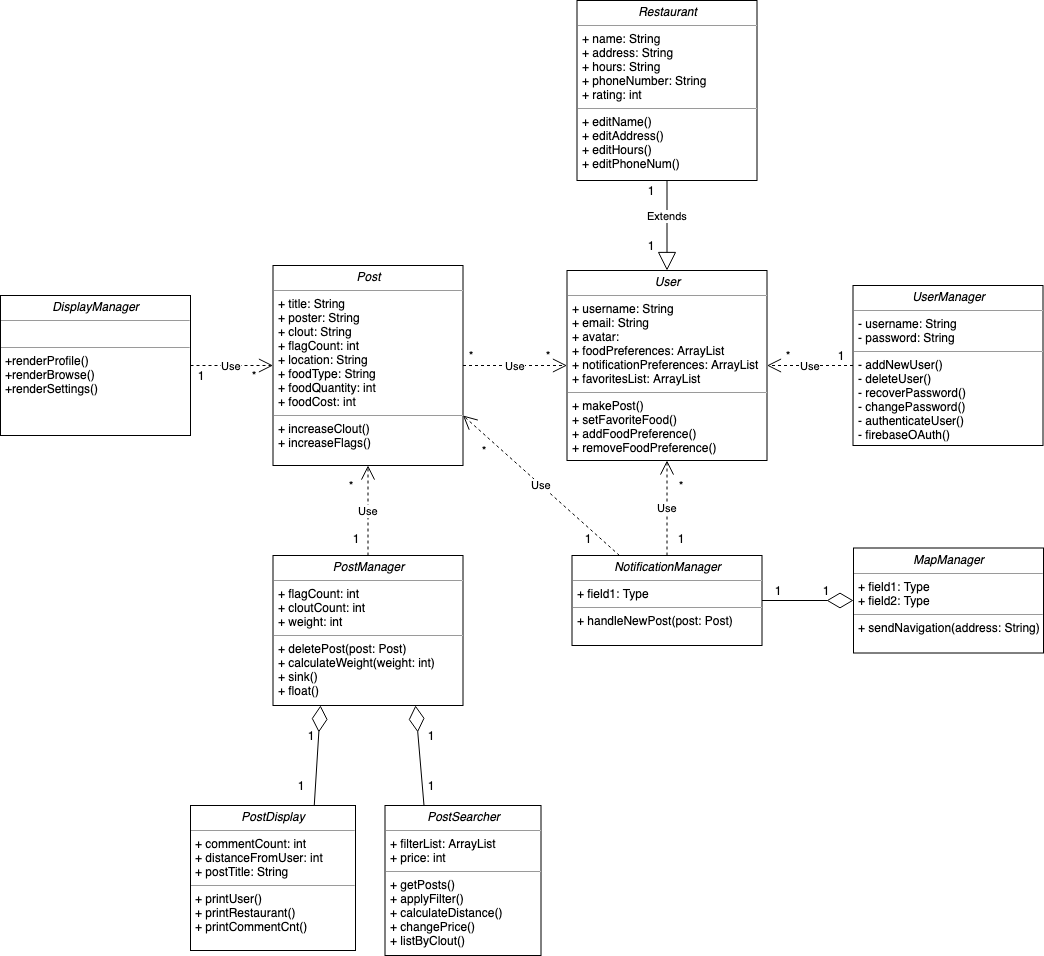

The diagram above was exported from draw.io. Its source (the exported page's mxGraphModel, read from the mxfile embedded in the PNG):
<mxGraphModel dx="1012" dy="422" grid="1" gridSize="10" guides="1" tooltips="1" connect="1" arrows="1" fold="1" page="1" pageScale="1" pageWidth="850" pageHeight="1100" background="#ffffff" math="0" shadow="0">
  <root>
    <mxCell id="0" />
    <mxCell id="1" parent="0" />
    <mxCell id="5d2195bd80daf111-19" value="&lt;p style=&quot;margin: 0px ; margin-top: 4px ; text-align: center&quot;&gt;&lt;i&gt;Restaurant&lt;/i&gt;&lt;/p&gt;&lt;hr size=&quot;1&quot;&gt;&lt;p style=&quot;margin: 0px ; margin-left: 4px&quot;&gt;+ name: String&lt;br&gt;+ address: String&lt;/p&gt;&lt;p style=&quot;margin: 0px ; margin-left: 4px&quot;&gt;+ hours: String&lt;/p&gt;&lt;p style=&quot;margin: 0px ; margin-left: 4px&quot;&gt;+ phoneNumber: String&lt;/p&gt;&lt;p style=&quot;margin: 0px ; margin-left: 4px&quot;&gt;+ rating: int&lt;/p&gt;&lt;hr size=&quot;1&quot;&gt;&lt;p style=&quot;margin: 0px ; margin-left: 4px&quot;&gt;+ editName()&lt;br&gt;+ editAddress()&lt;/p&gt;&lt;p style=&quot;margin: 0px ; margin-left: 4px&quot;&gt;+ editHours()&lt;/p&gt;&lt;p style=&quot;margin: 0px ; margin-left: 4px&quot;&gt;+ editPhoneNum()&lt;/p&gt;" style="verticalAlign=top;align=left;overflow=fill;fontSize=12;fontFamily=Helvetica;html=1;rounded=0;shadow=0;comic=0;labelBackgroundColor=none;strokeColor=#000000;strokeWidth=1;fillColor=#ffffff;" parent="1" vertex="1">
      <mxGeometry x="606.5" y="115" width="180" height="180" as="geometry" />
    </mxCell>
    <mxCell id="LhkwAF7AJFTMdgqr6Myy-1" value="&lt;p style=&quot;margin: 0px ; margin-top: 4px ; text-align: center&quot;&gt;&lt;i&gt;PostSearcher&lt;/i&gt;&lt;/p&gt;&lt;hr size=&quot;1&quot;&gt;&lt;p style=&quot;margin: 0px ; margin-left: 4px&quot;&gt;+ filterList: ArrayList&lt;br&gt;+ price: int&lt;/p&gt;&lt;hr size=&quot;1&quot;&gt;&lt;p style=&quot;margin: 0px ; margin-left: 4px&quot;&gt;+ getPosts()&lt;br&gt;+ applyFilter()&lt;/p&gt;&lt;p style=&quot;margin: 0px ; margin-left: 4px&quot;&gt;&lt;span&gt;+ calculateDistance()&lt;/span&gt;&lt;/p&gt;&lt;p style=&quot;margin: 0px ; margin-left: 4px&quot;&gt;+ changePrice()&lt;/p&gt;&lt;p style=&quot;margin: 0px ; margin-left: 4px&quot;&gt;+ listByClout()&lt;/p&gt;" style="verticalAlign=top;align=left;overflow=fill;fontSize=12;fontFamily=Helvetica;html=1;rounded=0;shadow=0;comic=0;labelBackgroundColor=none;strokeColor=#000000;strokeWidth=1;fillColor=#ffffff;" parent="1" vertex="1">
      <mxGeometry x="414.5" y="920" width="156" height="150" as="geometry" />
    </mxCell>
    <mxCell id="LhkwAF7AJFTMdgqr6Myy-2" value="&lt;p style=&quot;margin: 0px ; margin-top: 4px ; text-align: center&quot;&gt;&lt;i&gt;PostDisplay&lt;/i&gt;&lt;/p&gt;&lt;hr size=&quot;1&quot;&gt;&lt;p style=&quot;margin: 0px ; margin-left: 4px&quot;&gt;+ commentCount: int&lt;br&gt;+ distanceFromUser: int&lt;/p&gt;&lt;p style=&quot;margin: 0px ; margin-left: 4px&quot;&gt;+ postTitle: String&lt;/p&gt;&lt;hr size=&quot;1&quot;&gt;&lt;p style=&quot;margin: 0px ; margin-left: 4px&quot;&gt;+ printUser()&lt;br&gt;+ printRestaurant()&lt;/p&gt;&lt;p style=&quot;margin: 0px ; margin-left: 4px&quot;&gt;+ printCommentCnt()&lt;/p&gt;" style="verticalAlign=top;align=left;overflow=fill;fontSize=12;fontFamily=Helvetica;html=1;rounded=0;shadow=0;comic=0;labelBackgroundColor=none;strokeColor=#000000;strokeWidth=1;fillColor=#ffffff;" parent="1" vertex="1">
      <mxGeometry x="220" y="920" width="165" height="145" as="geometry" />
    </mxCell>
    <mxCell id="LhkwAF7AJFTMdgqr6Myy-3" value="&lt;p style=&quot;margin: 0px ; margin-top: 4px ; text-align: center&quot;&gt;&lt;i&gt;User&lt;/i&gt;&lt;/p&gt;&lt;hr size=&quot;1&quot;&gt;&lt;p style=&quot;margin: 0px ; margin-left: 4px&quot;&gt;+ username: String&lt;br&gt;+ email: String&lt;/p&gt;&lt;p style=&quot;margin: 0px ; margin-left: 4px&quot;&gt;+ avatar:&amp;nbsp;&lt;/p&gt;&lt;p style=&quot;margin: 0px ; margin-left: 4px&quot;&gt;+ foodPreferences: ArrayList&lt;/p&gt;&lt;p style=&quot;margin: 0px ; margin-left: 4px&quot;&gt;+ notificationPreferences: ArrayList&lt;/p&gt;&lt;p style=&quot;margin: 0px ; margin-left: 4px&quot;&gt;+ favoritesList: ArrayList&lt;/p&gt;&lt;hr size=&quot;1&quot;&gt;&lt;p style=&quot;margin: 0px ; margin-left: 4px&quot;&gt;+ makePost()&lt;/p&gt;&lt;p style=&quot;margin: 0px ; margin-left: 4px&quot;&gt;+ setFavoriteFood()&lt;/p&gt;&lt;p style=&quot;margin: 0px ; margin-left: 4px&quot;&gt;+ addFoodPreference()&lt;/p&gt;&lt;p style=&quot;margin: 0px ; margin-left: 4px&quot;&gt;+ removeFoodPreference()&lt;/p&gt;" style="verticalAlign=top;align=left;overflow=fill;fontSize=12;fontFamily=Helvetica;html=1;rounded=0;shadow=0;comic=0;labelBackgroundColor=none;strokeColor=#000000;strokeWidth=1;fillColor=#ffffff;" parent="1" vertex="1">
      <mxGeometry x="596.5" y="385" width="200" height="190" as="geometry" />
    </mxCell>
    <mxCell id="LhkwAF7AJFTMdgqr6Myy-4" value="&lt;p style=&quot;margin: 0px ; margin-top: 4px ; text-align: center&quot;&gt;&lt;i&gt;Post&lt;/i&gt;&lt;/p&gt;&lt;hr size=&quot;1&quot;&gt;&lt;p style=&quot;margin: 0px ; margin-left: 4px&quot;&gt;+ title: String&lt;br&gt;+ poster: String&lt;/p&gt;&lt;p style=&quot;margin: 0px ; margin-left: 4px&quot;&gt;+ clout: String&lt;/p&gt;&lt;p style=&quot;margin: 0px ; margin-left: 4px&quot;&gt;+ flagCount: int&lt;/p&gt;&lt;p style=&quot;margin: 0px ; margin-left: 4px&quot;&gt;+ location: String&lt;/p&gt;&lt;p style=&quot;margin: 0px ; margin-left: 4px&quot;&gt;+ foodType: String&lt;/p&gt;&lt;p style=&quot;margin: 0px ; margin-left: 4px&quot;&gt;+ foodQuantity: int&lt;/p&gt;&lt;p style=&quot;margin: 0px ; margin-left: 4px&quot;&gt;+ foodCost: int&lt;/p&gt;&lt;hr size=&quot;1&quot;&gt;&lt;p style=&quot;margin: 0px ; margin-left: 4px&quot;&gt;+ increaseClout()&lt;br&gt;+ increaseFlags()&lt;/p&gt;" style="verticalAlign=top;align=left;overflow=fill;fontSize=12;fontFamily=Helvetica;html=1;rounded=0;shadow=0;comic=0;labelBackgroundColor=none;strokeColor=#000000;strokeWidth=1;fillColor=#ffffff;" parent="1" vertex="1">
      <mxGeometry x="302.5" y="380" width="190" height="200" as="geometry" />
    </mxCell>
    <mxCell id="54GGs8p_cAkfo9Me4TqB-1" value="&lt;p style=&quot;margin: 0px ; margin-top: 4px ; text-align: center&quot;&gt;&lt;i&gt;DisplayManager&lt;/i&gt;&lt;/p&gt;&lt;hr size=&quot;1&quot;&gt;&lt;p style=&quot;margin: 0px ; margin-left: 4px&quot;&gt;&lt;br&gt;&lt;/p&gt;&lt;hr size=&quot;1&quot;&gt;&lt;p style=&quot;margin: 0px ; margin-left: 4px&quot;&gt;+renderProfile()&lt;/p&gt;&lt;p style=&quot;margin: 0px ; margin-left: 4px&quot;&gt;+renderBrowse()&lt;/p&gt;&lt;p style=&quot;margin: 0px ; margin-left: 4px&quot;&gt;+renderSettings()&lt;/p&gt;" style="verticalAlign=top;align=left;overflow=fill;fontSize=12;fontFamily=Helvetica;html=1;rounded=0;shadow=0;comic=0;labelBackgroundColor=none;strokeColor=#000000;strokeWidth=1;fillColor=#ffffff;" parent="1" vertex="1">
      <mxGeometry x="30" y="410" width="190" height="140" as="geometry" />
    </mxCell>
    <mxCell id="54GGs8p_cAkfo9Me4TqB-2" value="&lt;p style=&quot;margin: 0px ; margin-top: 4px ; text-align: center&quot;&gt;&lt;i&gt;PostManager&lt;/i&gt;&lt;/p&gt;&lt;hr size=&quot;1&quot;&gt;&lt;p style=&quot;margin: 0px ; margin-left: 4px&quot;&gt;+ flagCount: int&lt;br&gt;+ cloutCount: int&lt;/p&gt;&lt;p style=&quot;margin: 0px ; margin-left: 4px&quot;&gt;+ weight: int&lt;/p&gt;&lt;hr size=&quot;1&quot;&gt;&lt;p style=&quot;margin: 0px ; margin-left: 4px&quot;&gt;+ deletePost(post: Post)&lt;br&gt;+ calculateWeight(weight: int)&lt;/p&gt;&lt;p style=&quot;margin: 0px ; margin-left: 4px&quot;&gt;+ sink()&lt;/p&gt;&lt;p style=&quot;margin: 0px ; margin-left: 4px&quot;&gt;+ float()&lt;/p&gt;" style="verticalAlign=top;align=left;overflow=fill;fontSize=12;fontFamily=Helvetica;html=1;rounded=0;shadow=0;comic=0;labelBackgroundColor=none;strokeColor=#000000;strokeWidth=1;fillColor=#ffffff;" parent="1" vertex="1">
      <mxGeometry x="302.5" y="670" width="190" height="150" as="geometry" />
    </mxCell>
    <mxCell id="54GGs8p_cAkfo9Me4TqB-3" value="&lt;p style=&quot;margin: 0px ; margin-top: 4px ; text-align: center&quot;&gt;&lt;i&gt;NotificationManager&lt;/i&gt;&lt;/p&gt;&lt;hr size=&quot;1&quot;&gt;&lt;p style=&quot;margin: 0px ; margin-left: 4px&quot;&gt;+ field1: Type&lt;br&gt;&lt;/p&gt;&lt;hr size=&quot;1&quot;&gt;&lt;p style=&quot;margin: 0px ; margin-left: 4px&quot;&gt;+ handleNewPost(post: Post)&lt;/p&gt;" style="verticalAlign=top;align=left;overflow=fill;fontSize=12;fontFamily=Helvetica;html=1;rounded=0;shadow=0;comic=0;labelBackgroundColor=none;strokeColor=#000000;strokeWidth=1;fillColor=#ffffff;" parent="1" vertex="1">
      <mxGeometry x="601.5" y="670" width="190" height="90" as="geometry" />
    </mxCell>
    <mxCell id="54GGs8p_cAkfo9Me4TqB-4" value="&lt;p style=&quot;margin: 0px ; margin-top: 4px ; text-align: center&quot;&gt;&lt;i&gt;UserManager&lt;/i&gt;&lt;/p&gt;&lt;hr size=&quot;1&quot;&gt;&lt;p style=&quot;margin: 0px ; margin-left: 4px&quot;&gt;- username: String&lt;br&gt;- password: String&lt;/p&gt;&lt;hr size=&quot;1&quot;&gt;&lt;p style=&quot;margin: 0px ; margin-left: 4px&quot;&gt;- addNewUser()&lt;br&gt;- deleteUser()&lt;/p&gt;&lt;p style=&quot;margin: 0px ; margin-left: 4px&quot;&gt;- recoverPassword()&lt;/p&gt;&lt;p style=&quot;margin: 0px ; margin-left: 4px&quot;&gt;- changePassword()&lt;/p&gt;&lt;p style=&quot;margin: 0px ; margin-left: 4px&quot;&gt;- authenticateUser()&lt;/p&gt;&lt;p style=&quot;margin: 0px ; margin-left: 4px&quot;&gt;- firebaseOAuth()&lt;/p&gt;" style="verticalAlign=top;align=left;overflow=fill;fontSize=12;fontFamily=Helvetica;html=1;rounded=0;shadow=0;comic=0;labelBackgroundColor=none;strokeColor=#000000;strokeWidth=1;fillColor=#ffffff;" parent="1" vertex="1">
      <mxGeometry x="882.5" y="400" width="190" height="160" as="geometry" />
    </mxCell>
    <mxCell id="54GGs8p_cAkfo9Me4TqB-5" value="&lt;p style=&quot;margin: 0px ; margin-top: 4px ; text-align: center&quot;&gt;&lt;i&gt;MapManager&lt;/i&gt;&lt;/p&gt;&lt;hr size=&quot;1&quot;&gt;&lt;p style=&quot;margin: 0px ; margin-left: 4px&quot;&gt;+ field1: Type&lt;br&gt;+ field2: Type&lt;/p&gt;&lt;hr size=&quot;1&quot;&gt;&lt;p style=&quot;margin: 0px ; margin-left: 4px&quot;&gt;+ sendNavigation(address: String)&lt;/p&gt;" style="verticalAlign=top;align=left;overflow=fill;fontSize=12;fontFamily=Helvetica;html=1;rounded=0;shadow=0;comic=0;labelBackgroundColor=none;strokeColor=#000000;strokeWidth=1;fillColor=#ffffff;" parent="1" vertex="1">
      <mxGeometry x="883" y="662.5" width="190" height="105" as="geometry" />
    </mxCell>
    <mxCell id="9LzESdna89XPCklqq8lT-11" value="Use" style="endArrow=open;endSize=12;dashed=1;html=1;exitX=0.5;exitY=0;exitDx=0;exitDy=0;entryX=0.5;entryY=1;entryDx=0;entryDy=0;" parent="1" source="54GGs8p_cAkfo9Me4TqB-2" target="LhkwAF7AJFTMdgqr6Myy-4" edge="1">
      <mxGeometry width="160" relative="1" as="geometry">
        <mxPoint x="407.5" y="590" as="sourcePoint" />
        <mxPoint x="407.5" y="680" as="targetPoint" />
        <Array as="points" />
      </mxGeometry>
    </mxCell>
    <mxCell id="9LzESdna89XPCklqq8lT-15" value="Use" style="endArrow=open;endSize=12;dashed=1;html=1;exitX=1;exitY=0.5;exitDx=0;exitDy=0;entryX=0;entryY=0.5;entryDx=0;entryDy=0;" parent="1" source="LhkwAF7AJFTMdgqr6Myy-4" target="LhkwAF7AJFTMdgqr6Myy-3" edge="1">
      <mxGeometry width="160" relative="1" as="geometry">
        <mxPoint x="407.5" y="680" as="sourcePoint" />
        <mxPoint x="407.5" y="590" as="targetPoint" />
        <Array as="points" />
      </mxGeometry>
    </mxCell>
    <mxCell id="9LzESdna89XPCklqq8lT-19" value="Extends" style="endArrow=block;endSize=16;endFill=0;html=1;exitX=0.5;exitY=1;exitDx=0;exitDy=0;entryX=0.5;entryY=0;entryDx=0;entryDy=0;" parent="1" source="5d2195bd80daf111-19" target="LhkwAF7AJFTMdgqr6Myy-3" edge="1">
      <mxGeometry x="-0.2222" width="160" relative="1" as="geometry">
        <mxPoint x="996.5" y="640" as="sourcePoint" />
        <mxPoint x="706.5" y="585" as="targetPoint" />
        <mxPoint as="offset" />
      </mxGeometry>
    </mxCell>
    <mxCell id="9LzESdna89XPCklqq8lT-21" value="Use" style="endArrow=open;endSize=12;dashed=1;html=1;exitX=0.5;exitY=0;exitDx=0;exitDy=0;entryX=0.5;entryY=1;entryDx=0;entryDy=0;" parent="1" source="54GGs8p_cAkfo9Me4TqB-3" target="LhkwAF7AJFTMdgqr6Myy-3" edge="1">
      <mxGeometry width="160" relative="1" as="geometry">
        <mxPoint x="596.5" y="622" as="sourcePoint" />
        <mxPoint x="756.5" y="622" as="targetPoint" />
      </mxGeometry>
    </mxCell>
    <mxCell id="9LzESdna89XPCklqq8lT-23" value="Use" style="endArrow=open;endSize=12;dashed=1;html=1;exitX=0.25;exitY=0;exitDx=0;exitDy=0;entryX=1;entryY=0.75;entryDx=0;entryDy=0;" parent="1" source="54GGs8p_cAkfo9Me4TqB-3" target="LhkwAF7AJFTMdgqr6Myy-4" edge="1">
      <mxGeometry width="160" relative="1" as="geometry">
        <mxPoint x="532.5" y="645" as="sourcePoint" />
        <mxPoint x="532.5" y="550" as="targetPoint" />
      </mxGeometry>
    </mxCell>
    <mxCell id="9LzESdna89XPCklqq8lT-24" value="Use" style="endArrow=open;endSize=12;dashed=1;html=1;exitX=0;exitY=0.5;exitDx=0;exitDy=0;entryX=1;entryY=0.5;entryDx=0;entryDy=0;" parent="1" source="54GGs8p_cAkfo9Me4TqB-4" target="LhkwAF7AJFTMdgqr6Myy-3" edge="1">
      <mxGeometry width="160" relative="1" as="geometry">
        <mxPoint x="812.5" y="665" as="sourcePoint" />
        <mxPoint x="812.5" y="570" as="targetPoint" />
      </mxGeometry>
    </mxCell>
    <mxCell id="9LzESdna89XPCklqq8lT-29" value="" style="endArrow=diamondThin;endFill=0;endSize=24;html=1;entryX=0.25;entryY=1;entryDx=0;entryDy=0;exitX=0.75;exitY=0;exitDx=0;exitDy=0;" parent="1" source="LhkwAF7AJFTMdgqr6Myy-2" target="54GGs8p_cAkfo9Me4TqB-2" edge="1">
      <mxGeometry width="160" relative="1" as="geometry">
        <mxPoint x="225" y="869.5" as="sourcePoint" />
        <mxPoint x="385" y="869.5" as="targetPoint" />
      </mxGeometry>
    </mxCell>
    <mxCell id="9LzESdna89XPCklqq8lT-30" value="" style="endArrow=diamondThin;endFill=0;endSize=24;html=1;entryX=0.75;entryY=1;entryDx=0;entryDy=0;exitX=0.25;exitY=0;exitDx=0;exitDy=0;" parent="1" source="LhkwAF7AJFTMdgqr6Myy-1" target="54GGs8p_cAkfo9Me4TqB-2" edge="1">
      <mxGeometry width="160" relative="1" as="geometry">
        <mxPoint x="414.5" y="920" as="sourcePoint" />
        <mxPoint x="421.5" y="820" as="targetPoint" />
      </mxGeometry>
    </mxCell>
    <mxCell id="9LzESdna89XPCklqq8lT-33" value="" style="endArrow=diamondThin;endFill=0;endSize=24;html=1;entryX=0;entryY=0.5;entryDx=0;entryDy=0;exitX=1;exitY=0.5;exitDx=0;exitDy=0;" parent="1" source="54GGs8p_cAkfo9Me4TqB-3" target="54GGs8p_cAkfo9Me4TqB-5" edge="1">
      <mxGeometry width="160" relative="1" as="geometry">
        <mxPoint x="711.5" y="795" as="sourcePoint" />
        <mxPoint x="871.5" y="795" as="targetPoint" />
      </mxGeometry>
    </mxCell>
    <mxCell id="9LzESdna89XPCklqq8lT-34" value="Use" style="endArrow=open;endSize=12;dashed=1;html=1;exitX=1;exitY=0.5;exitDx=0;exitDy=0;entryX=0;entryY=0.5;entryDx=0;entryDy=0;" parent="1" source="54GGs8p_cAkfo9Me4TqB-1" target="LhkwAF7AJFTMdgqr6Myy-4" edge="1">
      <mxGeometry width="160" relative="1" as="geometry">
        <mxPoint x="250" y="525" as="sourcePoint" />
        <mxPoint x="250" y="435" as="targetPoint" />
        <Array as="points" />
      </mxGeometry>
    </mxCell>
    <mxCell id="9LzESdna89XPCklqq8lT-35" value="*" style="text;html=1;strokeColor=none;fillColor=none;align=center;verticalAlign=middle;whiteSpace=wrap;rounded=0;" parent="1" vertex="1">
      <mxGeometry x="796.5" y="460" width="40" height="20" as="geometry" />
    </mxCell>
    <mxCell id="9LzESdna89XPCklqq8lT-36" value="1" style="text;html=1;strokeColor=none;fillColor=none;align=center;verticalAlign=middle;whiteSpace=wrap;rounded=0;" parent="1" vertex="1">
      <mxGeometry x="660" y="350" width="40" height="20" as="geometry" />
    </mxCell>
    <mxCell id="9LzESdna89XPCklqq8lT-37" value="*" style="text;html=1;strokeColor=none;fillColor=none;align=center;verticalAlign=middle;whiteSpace=wrap;rounded=0;" parent="1" vertex="1">
      <mxGeometry x="690" y="590" width="40" height="20" as="geometry" />
    </mxCell>
    <mxCell id="9LzESdna89XPCklqq8lT-38" value="1" style="text;html=1;strokeColor=none;fillColor=none;align=center;verticalAlign=middle;whiteSpace=wrap;rounded=0;" parent="1" vertex="1">
      <mxGeometry x="660" y="295" width="40" height="20" as="geometry" />
    </mxCell>
    <mxCell id="9LzESdna89XPCklqq8lT-39" value="1" style="text;html=1;strokeColor=none;fillColor=none;align=center;verticalAlign=middle;whiteSpace=wrap;rounded=0;" parent="1" vertex="1">
      <mxGeometry x="850" y="460" width="40" height="20" as="geometry" />
    </mxCell>
    <mxCell id="9LzESdna89XPCklqq8lT-40" value="1" style="text;html=1;strokeColor=none;fillColor=none;align=center;verticalAlign=middle;whiteSpace=wrap;rounded=0;" parent="1" vertex="1">
      <mxGeometry x="690" y="642.5" width="40" height="20" as="geometry" />
    </mxCell>
    <mxCell id="9LzESdna89XPCklqq8lT-42" value="1" style="text;html=1;strokeColor=none;fillColor=none;align=center;verticalAlign=middle;whiteSpace=wrap;rounded=0;" parent="1" vertex="1">
      <mxGeometry x="596.5" y="642.5" width="40" height="20" as="geometry" />
    </mxCell>
    <mxCell id="9LzESdna89XPCklqq8lT-43" value="*" style="text;html=1;strokeColor=none;fillColor=none;align=center;verticalAlign=middle;whiteSpace=wrap;rounded=0;" parent="1" vertex="1">
      <mxGeometry x="492.5" y="555" width="40" height="20" as="geometry" />
    </mxCell>
    <mxCell id="9LzESdna89XPCklqq8lT-46" value="1" style="text;html=1;strokeColor=none;fillColor=none;align=center;verticalAlign=middle;whiteSpace=wrap;rounded=0;" parent="1" vertex="1">
      <mxGeometry x="440" y="890" width="40" height="20" as="geometry" />
    </mxCell>
    <mxCell id="9LzESdna89XPCklqq8lT-47" value="1" style="text;html=1;strokeColor=none;fillColor=none;align=center;verticalAlign=middle;whiteSpace=wrap;rounded=0;" parent="1" vertex="1">
      <mxGeometry x="440" y="840" width="40" height="20" as="geometry" />
    </mxCell>
    <mxCell id="9LzESdna89XPCklqq8lT-48" value="1" style="text;html=1;strokeColor=none;fillColor=none;align=center;verticalAlign=middle;whiteSpace=wrap;rounded=0;" parent="1" vertex="1">
      <mxGeometry x="320" y="840" width="40" height="20" as="geometry" />
    </mxCell>
    <mxCell id="9LzESdna89XPCklqq8lT-49" value="1" style="text;html=1;strokeColor=none;fillColor=none;align=center;verticalAlign=middle;whiteSpace=wrap;rounded=0;" parent="1" vertex="1">
      <mxGeometry x="310" y="890" width="40" height="20" as="geometry" />
    </mxCell>
    <mxCell id="9LzESdna89XPCklqq8lT-51" value="1" style="text;html=1;strokeColor=none;fillColor=none;align=center;verticalAlign=middle;whiteSpace=wrap;rounded=0;" parent="1" vertex="1">
      <mxGeometry x="365" y="642.5" width="40" height="20" as="geometry" />
    </mxCell>
    <mxCell id="9LzESdna89XPCklqq8lT-52" value="*" style="text;html=1;strokeColor=none;fillColor=none;align=center;verticalAlign=middle;whiteSpace=wrap;rounded=0;" parent="1" vertex="1">
      <mxGeometry x="360" y="590" width="40" height="20" as="geometry" />
    </mxCell>
    <mxCell id="9LzESdna89XPCklqq8lT-53" value="1" style="text;html=1;strokeColor=none;fillColor=none;align=center;verticalAlign=middle;whiteSpace=wrap;rounded=0;" parent="1" vertex="1">
      <mxGeometry x="210" y="480" width="40" height="20" as="geometry" />
    </mxCell>
    <mxCell id="9LzESdna89XPCklqq8lT-54" value="*" style="text;html=1;strokeColor=none;fillColor=none;align=center;verticalAlign=middle;whiteSpace=wrap;rounded=0;" parent="1" vertex="1">
      <mxGeometry x="262.5" y="480" width="40" height="20" as="geometry" />
    </mxCell>
    <mxCell id="9LzESdna89XPCklqq8lT-56" value="*" style="text;html=1;strokeColor=none;fillColor=none;align=center;verticalAlign=middle;whiteSpace=wrap;rounded=0;" parent="1" vertex="1">
      <mxGeometry x="480" y="460" width="40" height="20" as="geometry" />
    </mxCell>
    <mxCell id="9LzESdna89XPCklqq8lT-57" value="*" style="text;html=1;strokeColor=none;fillColor=none;align=center;verticalAlign=middle;whiteSpace=wrap;rounded=0;" parent="1" vertex="1">
      <mxGeometry x="556.5" y="460" width="40" height="20" as="geometry" />
    </mxCell>
    <mxCell id="9LzESdna89XPCklqq8lT-58" value="1" style="text;html=1;strokeColor=none;fillColor=none;align=center;verticalAlign=middle;whiteSpace=wrap;rounded=0;" parent="1" vertex="1">
      <mxGeometry x="786.5" y="695" width="40" height="20" as="geometry" />
    </mxCell>
    <mxCell id="9LzESdna89XPCklqq8lT-59" value="1" style="text;html=1;strokeColor=none;fillColor=none;align=center;verticalAlign=middle;whiteSpace=wrap;rounded=0;" parent="1" vertex="1">
      <mxGeometry x="835" y="695" width="40" height="20" as="geometry" />
    </mxCell>
  </root>
</mxGraphModel>